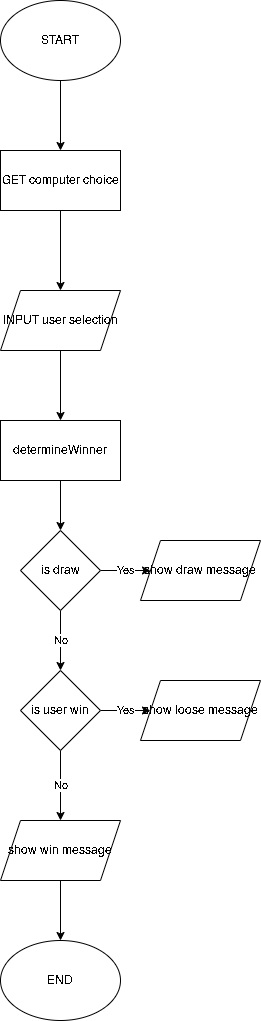

The diagram above was exported from draw.io. Its source (the exported page's mxGraphModel, read from the mxfile embedded in the PNG):
<mxGraphModel dx="1554" dy="990" grid="1" gridSize="10" guides="1" tooltips="1" connect="1" arrows="1" fold="1" page="1" pageScale="1" pageWidth="850" pageHeight="1100" math="0" shadow="0">
  <root>
    <mxCell id="0" />
    <mxCell id="1" parent="0" />
    <mxCell id="VWn6VwtdAKvtXMiQGrXI-13" edge="1" parent="1" source="VWn6VwtdAKvtXMiQGrXI-1" style="edgeStyle=orthogonalEdgeStyle;rounded=0;orthogonalLoop=1;jettySize=auto;html=1;exitX=0.5;exitY=1;exitDx=0;exitDy=0;entryX=0.5;entryY=0;entryDx=0;entryDy=0;" target="VWn6VwtdAKvtXMiQGrXI-12">
      <mxGeometry relative="1" as="geometry" />
    </mxCell>
    <mxCell id="VWn6VwtdAKvtXMiQGrXI-1" parent="1" style="ellipse;whiteSpace=wrap;html=1;" value="START" vertex="1">
      <mxGeometry height="80" width="120" x="210" y="10" as="geometry" />
    </mxCell>
    <mxCell id="VWn6VwtdAKvtXMiQGrXI-2" parent="1" style="ellipse;whiteSpace=wrap;html=1;" value="END" vertex="1">
      <mxGeometry height="80" width="120" x="210" y="950" as="geometry" />
    </mxCell>
    <mxCell id="VWn6VwtdAKvtXMiQGrXI-16" edge="1" parent="1" source="VWn6VwtdAKvtXMiQGrXI-4" style="edgeStyle=orthogonalEdgeStyle;rounded=0;orthogonalLoop=1;jettySize=auto;html=1;exitX=0.5;exitY=1;exitDx=0;exitDy=0;entryX=0.5;entryY=0;entryDx=0;entryDy=0;" target="VWn6VwtdAKvtXMiQGrXI-5">
      <mxGeometry relative="1" as="geometry" />
    </mxCell>
    <mxCell id="VWn6VwtdAKvtXMiQGrXI-4" parent="1" style="shape=parallelogram;perimeter=parallelogramPerimeter;whiteSpace=wrap;html=1;fixedSize=1;" value="INPUT user selection" vertex="1">
      <mxGeometry height="60" width="120" x="210" y="300" as="geometry" />
    </mxCell>
    <mxCell id="VWn6VwtdAKvtXMiQGrXI-17" edge="1" parent="1" source="VWn6VwtdAKvtXMiQGrXI-5" style="edgeStyle=orthogonalEdgeStyle;rounded=0;orthogonalLoop=1;jettySize=auto;html=1;exitX=0.5;exitY=1;exitDx=0;exitDy=0;entryX=0.5;entryY=0;entryDx=0;entryDy=0;" target="VWn6VwtdAKvtXMiQGrXI-7">
      <mxGeometry relative="1" as="geometry" />
    </mxCell>
    <mxCell id="VWn6VwtdAKvtXMiQGrXI-5" parent="1" style="rounded=0;whiteSpace=wrap;html=1;" value="determineWinner" vertex="1">
      <mxGeometry height="60" width="120" x="210" y="430" as="geometry" />
    </mxCell>
    <mxCell id="VWn6VwtdAKvtXMiQGrXI-18" edge="1" parent="1" source="VWn6VwtdAKvtXMiQGrXI-7" style="edgeStyle=orthogonalEdgeStyle;rounded=0;orthogonalLoop=1;jettySize=auto;html=1;exitX=0.5;exitY=1;exitDx=0;exitDy=0;entryX=0.5;entryY=0;entryDx=0;entryDy=0;" target="VWn6VwtdAKvtXMiQGrXI-10" value="No">
      <mxGeometry relative="1" as="geometry" />
    </mxCell>
    <mxCell id="VWn6VwtdAKvtXMiQGrXI-19" edge="1" parent="1" source="VWn6VwtdAKvtXMiQGrXI-7" style="edgeStyle=orthogonalEdgeStyle;rounded=0;orthogonalLoop=1;jettySize=auto;html=1;" target="VWn6VwtdAKvtXMiQGrXI-8" value="Yes">
      <mxGeometry relative="1" as="geometry" />
    </mxCell>
    <mxCell id="VWn6VwtdAKvtXMiQGrXI-7" parent="1" style="rhombus;whiteSpace=wrap;html=1;" value="is draw" vertex="1">
      <mxGeometry height="80" width="80" x="230" y="540" as="geometry" />
    </mxCell>
    <mxCell id="VWn6VwtdAKvtXMiQGrXI-8" parent="1" style="shape=parallelogram;perimeter=parallelogramPerimeter;whiteSpace=wrap;html=1;fixedSize=1;" value="show draw message" vertex="1">
      <mxGeometry height="60" width="120" x="350" y="550" as="geometry" />
    </mxCell>
    <mxCell id="VWn6VwtdAKvtXMiQGrXI-9" parent="1" style="shape=parallelogram;perimeter=parallelogramPerimeter;whiteSpace=wrap;html=1;fixedSize=1;" value="show loose message" vertex="1">
      <mxGeometry height="60" width="120" x="350" y="690" as="geometry" />
    </mxCell>
    <mxCell id="VWn6VwtdAKvtXMiQGrXI-20" edge="1" parent="1" source="VWn6VwtdAKvtXMiQGrXI-10" style="edgeStyle=orthogonalEdgeStyle;rounded=0;orthogonalLoop=1;jettySize=auto;html=1;" target="VWn6VwtdAKvtXMiQGrXI-9" value="Yes">
      <mxGeometry relative="1" as="geometry" />
    </mxCell>
    <mxCell id="VWn6VwtdAKvtXMiQGrXI-21" edge="1" parent="1" source="VWn6VwtdAKvtXMiQGrXI-10" style="edgeStyle=orthogonalEdgeStyle;rounded=0;orthogonalLoop=1;jettySize=auto;html=1;" target="VWn6VwtdAKvtXMiQGrXI-11" value="No">
      <mxGeometry relative="1" as="geometry" />
    </mxCell>
    <mxCell id="VWn6VwtdAKvtXMiQGrXI-10" parent="1" style="rhombus;whiteSpace=wrap;html=1;" value="is user win" vertex="1">
      <mxGeometry height="80" width="80" x="230" y="680" as="geometry" />
    </mxCell>
    <mxCell id="VWn6VwtdAKvtXMiQGrXI-22" edge="1" parent="1" source="VWn6VwtdAKvtXMiQGrXI-11" style="edgeStyle=orthogonalEdgeStyle;rounded=0;orthogonalLoop=1;jettySize=auto;html=1;" target="VWn6VwtdAKvtXMiQGrXI-2" value="">
      <mxGeometry relative="1" as="geometry" />
    </mxCell>
    <mxCell id="VWn6VwtdAKvtXMiQGrXI-11" parent="1" style="shape=parallelogram;perimeter=parallelogramPerimeter;whiteSpace=wrap;html=1;fixedSize=1;" value="show win message" vertex="1">
      <mxGeometry height="60" width="120" x="210" y="830" as="geometry" />
    </mxCell>
    <mxCell id="VWn6VwtdAKvtXMiQGrXI-15" edge="1" parent="1" source="VWn6VwtdAKvtXMiQGrXI-12" style="edgeStyle=orthogonalEdgeStyle;rounded=0;orthogonalLoop=1;jettySize=auto;html=1;exitX=0.5;exitY=1;exitDx=0;exitDy=0;entryX=0.5;entryY=0;entryDx=0;entryDy=0;" target="VWn6VwtdAKvtXMiQGrXI-4">
      <mxGeometry relative="1" as="geometry" />
    </mxCell>
    <mxCell id="VWn6VwtdAKvtXMiQGrXI-12" parent="1" style="rounded=0;whiteSpace=wrap;html=1;" value="GET computer choice" vertex="1">
      <mxGeometry height="60" width="120" x="210" y="160" as="geometry" />
    </mxCell>
  </root>
</mxGraphModel>